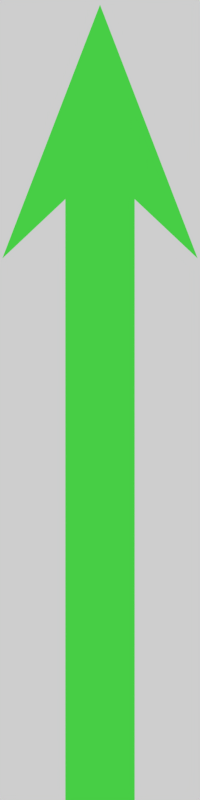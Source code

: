 # Source: arrow.blend  (saved by Blender 2.79.0; exported with 4.5.12 LTS)
import bpy
from mathutils import Matrix  # noqa: F401  (used for matrix-valued properties, if any)

bpy.ops.wm.read_factory_settings(use_empty=True)
scene = bpy.context.scene
scene.name = 'Scene'

# ---- collections
col_collection_1 = bpy.data.collections.new('Collection 1'); scene.collection.children.link(col_collection_1)

# ---- materials (node trees are filled in below, after node groups)
mat_material_001 = bpy.data.materials.new('Material.001')
mat_material_001.alpha_threshold = 0.0
mat_material_001.roughness = 0.5

# ---- material node trees
mat_material_001.use_nodes = True; mat_material_001.node_tree.nodes.clear()
_N = mat_material_001.node_tree.nodes; _L = mat_material_001.node_tree.links
n0 = _N.new('ShaderNodeOutputMaterial'); n0.name = 'Material Output'; n0.location = (300, 300)
n1 = _N.new('ShaderNodeBsdfDiffuse'); n1.name = 'Diffuse BSDF'; n1.location = (10, 300)
n1.inputs[0].default_value = (0.102, 1.0, 0.09657, 1.0)
_L.new(n1.outputs[0], n0.inputs[0])
n0.is_active_output = True

# ---- world
world_world = bpy.data.worlds.new('World'); scene.world = world_world
world_world.use_nodes = True; world_world.node_tree.nodes.clear()
_N = world_world.node_tree.nodes; _L = world_world.node_tree.links
n0 = _N.new('ShaderNodeOutputWorld'); n0.name = 'World Output'; n0.location = (300, 300)
n1 = _N.new('ShaderNodeBackground'); n1.name = 'Background'; n1.location = (10, 300)
n1.inputs[0].default_value = (0.6152, 0.6152, 0.6152, 1.0)
_L.new(n1.outputs[0], n0.inputs[0])
n0.is_active_output = True
world_world.color = (0.05088, 0.05088, 0.05088)
world_world.use_sun_shadow = False
world_world.sun_shadow_jitter_overblur = 0.0
world_world.cycles.sampling_method = 'MANUAL'

# ---- cameras
cam_camera_001 = bpy.data.cameras.new('Camera.001')
cam_camera_001.clip_end = 100.0
cam_camera_001.lens = 35.0
cam_camera_001.sensor_width = 32.0
cam_camera_001.sensor_height = 18.0
cam_camera_001.display_size = 2.0
cam_camera_001.dof.focus_distance = 0.0

# ---- meshes
me_plane_001 = bpy.data.meshes.new('Plane.001')
me_plane_001.from_pydata([(-1.0, -15.66, 6.408e-07), (1.0, -15.66, 6.408e-07), (-1.0, 2.716, -7.501e-08), (1.0, 2.716, -7.501e-08), (-2.821, 1.0, 0.0), (2.821, 1.0, 0.0), (0.0, 8.329, -3.204e-07)], [], [(0, 1, 3, 2), (4, 2, 6), (3, 5, 6), (2, 3, 6)])
me_plane_001.materials.append(mat_material_001)
me_plane_001.use_remesh_preserve_volume = False
me_plane_001.use_remesh_preserve_attributes = False
me_plane_001.use_mirror_vertex_groups = False
me_plane_001.update()

# ---- objects
ob_plane = bpy.data.objects.new('Plane', me_plane_001)
ob_camera = bpy.data.objects.new('Camera', cam_camera_001)

# ---- transforms, parenting, visibility, modifiers, constraints
ob_plane.location = (0.0, 0.0, 1.835)
ob_plane.rotation_euler = (1.571, -0.0, 0.0)
ob_plane.scale = (0.5931, 0.5931, 0.5931)
ob_plane.lineart.crease_threshold = 0.0
ob_camera.location = (0.0, -14.99, -2.014e-06)
ob_camera.rotation_euler = (1.571, -0.0, 0.0)
ob_camera.scale = (1.0, 1.0, 1.0)
ob_camera.lineart.crease_threshold = 0.0

# ---- collection membership
col_collection_1.objects.link(ob_plane)
col_collection_1.objects.link(ob_camera)

# ---- scene / render settings (as saved in the file)
scene.camera = ob_camera
scene.frame_start = 1; scene.frame_end = 250; scene.frame_set(1)
scene.render.engine = 'CYCLES'
scene.render.resolution_x = 256
scene.render.resolution_y = 1024
scene.render.resolution_percentage = 50
scene.render.dither_intensity = 0.0
scene.render.film_transparent = True
scene.cycles.use_denoising = False
scene.cycles.samples = 128
scene.cycles.sampling_pattern = 'TABULATED_SOBOL'
scene.cycles.use_adaptive_sampling = False
scene.cycles.use_light_tree = False
scene.cycles.blur_glossy = 0.0
scene.cycles.sample_clamp_indirect = 0.0
scene.view_settings.view_transform = 'Standard'
bpy.context.view_layer.update()

